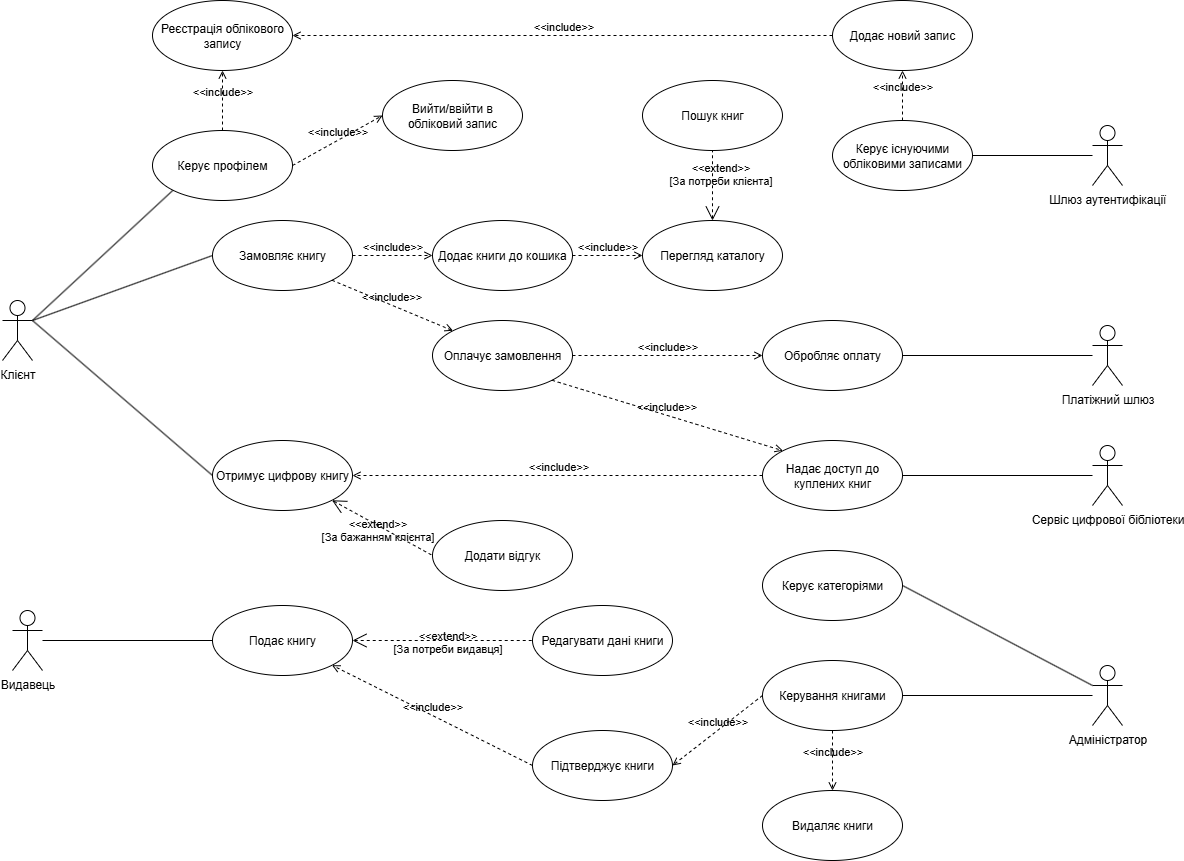

The diagram above was exported from draw.io. Its source (the exported page's mxGraphModel, read from the mxfile embedded in the PNG):
<mxGraphModel dx="2158" dy="2993" grid="1" gridSize="10" guides="1" tooltips="1" connect="1" arrows="1" fold="1" page="1" pageScale="1" pageWidth="850" pageHeight="1100" math="0" shadow="0">
  <root>
    <mxCell id="0" />
    <mxCell id="1" parent="0" />
    <mxCell id="twf9IwWUZ9aiVdwsOqIf-1" value="Реєстрація облікового запису" style="ellipse;whiteSpace=wrap;html=1;" parent="1" vertex="1">
      <mxGeometry x="110" y="-1080" width="140" height="70" as="geometry" />
    </mxCell>
    <mxCell id="AXd0OOYE8Sb2BsoKkWfM-6" style="rounded=0;orthogonalLoop=1;jettySize=auto;html=1;exitX=1;exitY=0.3333333333333333;exitDx=0;exitDy=0;exitPerimeter=0;entryX=0;entryY=1;entryDx=0;entryDy=0;endArrow=none;endFill=0;" parent="1" source="twf9IwWUZ9aiVdwsOqIf-2" target="twf9IwWUZ9aiVdwsOqIf-12" edge="1">
      <mxGeometry relative="1" as="geometry" />
    </mxCell>
    <mxCell id="twf9IwWUZ9aiVdwsOqIf-2" value="Клієнт" style="shape=umlActor;html=1;verticalLabelPosition=bottom;verticalAlign=top;align=center;" parent="1" vertex="1">
      <mxGeometry x="-40" y="-780" width="30" height="60" as="geometry" />
    </mxCell>
    <mxCell id="AXd0OOYE8Sb2BsoKkWfM-26" style="rounded=0;orthogonalLoop=1;jettySize=auto;html=1;entryX=0;entryY=0.5;entryDx=0;entryDy=0;endArrow=none;endFill=0;" parent="1" source="twf9IwWUZ9aiVdwsOqIf-5" target="twf9IwWUZ9aiVdwsOqIf-17" edge="1">
      <mxGeometry relative="1" as="geometry">
        <mxPoint x="70" y="-440" as="sourcePoint" />
      </mxGeometry>
    </mxCell>
    <mxCell id="twf9IwWUZ9aiVdwsOqIf-5" value="Видавець" style="shape=umlActor;html=1;verticalLabelPosition=bottom;verticalAlign=top;align=center;" parent="1" vertex="1">
      <mxGeometry x="-30" y="-470" width="30" height="60" as="geometry" />
    </mxCell>
    <mxCell id="AXd0OOYE8Sb2BsoKkWfM-29" style="rounded=0;orthogonalLoop=1;jettySize=auto;html=1;entryX=1;entryY=0.5;entryDx=0;entryDy=0;endArrow=none;endFill=0;" parent="1" target="twf9IwWUZ9aiVdwsOqIf-23" edge="1">
      <mxGeometry relative="1" as="geometry">
        <mxPoint x="1050" y="-385" as="sourcePoint" />
      </mxGeometry>
    </mxCell>
    <mxCell id="twf9IwWUZ9aiVdwsOqIf-6" value="Адміністратор" style="shape=umlActor;html=1;verticalLabelPosition=bottom;verticalAlign=top;align=center;" parent="1" vertex="1">
      <mxGeometry x="1050" y="-415" width="30" height="60" as="geometry" />
    </mxCell>
    <mxCell id="AXd0OOYE8Sb2BsoKkWfM-19" style="rounded=0;orthogonalLoop=1;jettySize=auto;html=1;entryX=1;entryY=0.5;entryDx=0;entryDy=0;endArrow=none;endFill=0;" parent="1" source="twf9IwWUZ9aiVdwsOqIf-8" target="twf9IwWUZ9aiVdwsOqIf-25" edge="1">
      <mxGeometry relative="1" as="geometry" />
    </mxCell>
    <mxCell id="twf9IwWUZ9aiVdwsOqIf-8" value="Платіжний шлюз" style="shape=umlActor;html=1;verticalLabelPosition=bottom;verticalAlign=top;align=center;" parent="1" vertex="1">
      <mxGeometry x="1050" y="-755" width="30" height="60" as="geometry" />
    </mxCell>
    <mxCell id="AXd0OOYE8Sb2BsoKkWfM-21" style="rounded=0;orthogonalLoop=1;jettySize=auto;html=1;entryX=1;entryY=0.5;entryDx=0;entryDy=0;endArrow=none;endFill=0;" parent="1" source="twf9IwWUZ9aiVdwsOqIf-10" target="twf9IwWUZ9aiVdwsOqIf-27" edge="1">
      <mxGeometry relative="1" as="geometry" />
    </mxCell>
    <mxCell id="twf9IwWUZ9aiVdwsOqIf-10" value="Сервіс цифрової бібліотеки" style="shape=umlActor;html=1;verticalLabelPosition=bottom;verticalAlign=top;align=center;" parent="1" vertex="1">
      <mxGeometry x="1050" y="-635" width="30" height="60" as="geometry" />
    </mxCell>
    <mxCell id="twf9IwWUZ9aiVdwsOqIf-11" value="Вийти/ввійти в обліковий запис" style="ellipse;whiteSpace=wrap;html=1;" parent="1" vertex="1">
      <mxGeometry x="340" y="-1000" width="140" height="70" as="geometry" />
    </mxCell>
    <mxCell id="twf9IwWUZ9aiVdwsOqIf-12" value="Керує профілем" style="ellipse;whiteSpace=wrap;html=1;" parent="1" vertex="1">
      <mxGeometry x="110" y="-950" width="140" height="70" as="geometry" />
    </mxCell>
    <mxCell id="twf9IwWUZ9aiVdwsOqIf-13" value="Додає книги до кошика" style="ellipse;whiteSpace=wrap;html=1;" parent="1" vertex="1">
      <mxGeometry x="390" y="-860" width="140" height="70" as="geometry" />
    </mxCell>
    <mxCell id="twf9IwWUZ9aiVdwsOqIf-14" value="Отримує цифрову книгу" style="ellipse;whiteSpace=wrap;html=1;" parent="1" vertex="1">
      <mxGeometry x="170" y="-640" width="140" height="70" as="geometry" />
    </mxCell>
    <mxCell id="twf9IwWUZ9aiVdwsOqIf-15" value="Додати відгук" style="ellipse;whiteSpace=wrap;html=1;" parent="1" vertex="1">
      <mxGeometry x="390" y="-560" width="140" height="70" as="geometry" />
    </mxCell>
    <mxCell id="twf9IwWUZ9aiVdwsOqIf-17" value="Подає книгу" style="ellipse;whiteSpace=wrap;html=1;" parent="1" vertex="1">
      <mxGeometry x="170" y="-475" width="140" height="70" as="geometry" />
    </mxCell>
    <mxCell id="twf9IwWUZ9aiVdwsOqIf-18" value="Перегляд каталогу" style="ellipse;whiteSpace=wrap;html=1;" parent="1" vertex="1">
      <mxGeometry x="600" y="-860" width="140" height="70" as="geometry" />
    </mxCell>
    <mxCell id="twf9IwWUZ9aiVdwsOqIf-19" value="Оплачує замовлення" style="ellipse;whiteSpace=wrap;html=1;" parent="1" vertex="1">
      <mxGeometry x="390" y="-760" width="140" height="70" as="geometry" />
    </mxCell>
    <mxCell id="twf9IwWUZ9aiVdwsOqIf-20" value="Редагувати дані книги" style="ellipse;whiteSpace=wrap;html=1;" parent="1" vertex="1">
      <mxGeometry x="490" y="-475" width="140" height="70" as="geometry" />
    </mxCell>
    <mxCell id="twf9IwWUZ9aiVdwsOqIf-23" value="Керування книгами" style="ellipse;whiteSpace=wrap;html=1;" parent="1" vertex="1">
      <mxGeometry x="720" y="-420" width="140" height="70" as="geometry" />
    </mxCell>
    <mxCell id="twf9IwWUZ9aiVdwsOqIf-25" value="Обробляє оплату" style="ellipse;whiteSpace=wrap;html=1;" parent="1" vertex="1">
      <mxGeometry x="720" y="-760" width="140" height="70" as="geometry" />
    </mxCell>
    <mxCell id="twf9IwWUZ9aiVdwsOqIf-27" value="Надає доступ до куплених книг" style="ellipse;whiteSpace=wrap;html=1;" parent="1" vertex="1">
      <mxGeometry x="720" y="-640" width="140" height="70" as="geometry" />
    </mxCell>
    <mxCell id="AXd0OOYE8Sb2BsoKkWfM-2" value="&amp;lt;&amp;lt;include&amp;gt;&amp;gt;" style="edgeStyle=none;html=1;endArrow=open;verticalAlign=bottom;dashed=1;labelBackgroundColor=none;rounded=0;exitX=0.5;exitY=0;exitDx=0;exitDy=0;entryX=0.5;entryY=1;entryDx=0;entryDy=0;" parent="1" source="twf9IwWUZ9aiVdwsOqIf-12" target="twf9IwWUZ9aiVdwsOqIf-1" edge="1">
      <mxGeometry width="160" relative="1" as="geometry">
        <mxPoint x="320" y="-690" as="sourcePoint" />
        <mxPoint x="480" y="-690" as="targetPoint" />
      </mxGeometry>
    </mxCell>
    <mxCell id="AXd0OOYE8Sb2BsoKkWfM-3" value="&amp;lt;&amp;lt;include&amp;gt;&amp;gt;" style="edgeStyle=none;html=1;endArrow=open;verticalAlign=bottom;dashed=1;labelBackgroundColor=none;rounded=0;exitX=1;exitY=0.5;exitDx=0;exitDy=0;entryX=0;entryY=0.5;entryDx=0;entryDy=0;" parent="1" source="twf9IwWUZ9aiVdwsOqIf-12" target="twf9IwWUZ9aiVdwsOqIf-11" edge="1">
      <mxGeometry x="-0.0041" width="160" relative="1" as="geometry">
        <mxPoint x="270" y="-640" as="sourcePoint" />
        <mxPoint x="346" y="-740" as="targetPoint" />
        <mxPoint as="offset" />
      </mxGeometry>
    </mxCell>
    <mxCell id="AXd0OOYE8Sb2BsoKkWfM-5" value="Замовляє книгу" style="ellipse;whiteSpace=wrap;html=1;" parent="1" vertex="1">
      <mxGeometry x="170" y="-860" width="140" height="70" as="geometry" />
    </mxCell>
    <mxCell id="AXd0OOYE8Sb2BsoKkWfM-7" style="rounded=0;orthogonalLoop=1;jettySize=auto;html=1;exitX=1;exitY=0.3333333333333333;exitDx=0;exitDy=0;exitPerimeter=0;entryX=0;entryY=0.5;entryDx=0;entryDy=0;endArrow=none;endFill=0;" parent="1" source="twf9IwWUZ9aiVdwsOqIf-2" target="AXd0OOYE8Sb2BsoKkWfM-5" edge="1">
      <mxGeometry relative="1" as="geometry">
        <mxPoint x="110" y="-595" as="sourcePoint" />
        <mxPoint x="210" y="-650" as="targetPoint" />
      </mxGeometry>
    </mxCell>
    <mxCell id="AXd0OOYE8Sb2BsoKkWfM-8" style="rounded=0;orthogonalLoop=1;jettySize=auto;html=1;exitX=1;exitY=0.3333333333333333;exitDx=0;exitDy=0;exitPerimeter=0;entryX=0;entryY=0.5;entryDx=0;entryDy=0;endArrow=none;endFill=0;" parent="1" source="twf9IwWUZ9aiVdwsOqIf-2" target="twf9IwWUZ9aiVdwsOqIf-14" edge="1">
      <mxGeometry relative="1" as="geometry">
        <mxPoint x="100" y="-610" as="sourcePoint" />
        <mxPoint x="200" y="-575" as="targetPoint" />
      </mxGeometry>
    </mxCell>
    <mxCell id="AXd0OOYE8Sb2BsoKkWfM-9" value="&amp;lt;&amp;lt;extend&amp;gt;&amp;gt;&lt;br&gt;[За бажанням клієнта]" style="edgeStyle=none;html=1;startArrow=open;endArrow=none;startSize=12;verticalAlign=bottom;dashed=1;labelBackgroundColor=none;rounded=0;entryX=0;entryY=0.5;entryDx=0;entryDy=0;exitX=1;exitY=1;exitDx=0;exitDy=0;" parent="1" source="twf9IwWUZ9aiVdwsOqIf-14" target="twf9IwWUZ9aiVdwsOqIf-15" edge="1">
      <mxGeometry x="0.0759" y="-18" width="160" relative="1" as="geometry">
        <mxPoint x="520" y="550" as="sourcePoint" />
        <mxPoint x="680" y="550" as="targetPoint" />
        <mxPoint as="offset" />
      </mxGeometry>
    </mxCell>
    <mxCell id="AXd0OOYE8Sb2BsoKkWfM-11" value="&amp;lt;&amp;lt;extend&amp;gt;&amp;gt;&lt;br&gt;[За потреби клієнта]" style="edgeStyle=none;html=1;startArrow=open;endArrow=none;startSize=12;verticalAlign=bottom;dashed=1;labelBackgroundColor=none;rounded=0;exitX=0.5;exitY=0;exitDx=0;exitDy=0;entryX=0.5;entryY=1;entryDx=0;entryDy=0;" parent="1" source="twf9IwWUZ9aiVdwsOqIf-18" target="AXd0OOYE8Sb2BsoKkWfM-12" edge="1">
      <mxGeometry x="-0.1184" y="-8" width="160" relative="1" as="geometry">
        <mxPoint x="320" y="-450" as="sourcePoint" />
        <mxPoint x="740" y="-560" as="targetPoint" />
        <mxPoint as="offset" />
      </mxGeometry>
    </mxCell>
    <mxCell id="AXd0OOYE8Sb2BsoKkWfM-12" value="Пошук книг" style="ellipse;whiteSpace=wrap;html=1;" parent="1" vertex="1">
      <mxGeometry x="600" y="-1000" width="140" height="70" as="geometry" />
    </mxCell>
    <mxCell id="AXd0OOYE8Sb2BsoKkWfM-15" value="&amp;lt;&amp;lt;include&amp;gt;&amp;gt;" style="edgeStyle=none;html=1;endArrow=open;verticalAlign=bottom;dashed=1;labelBackgroundColor=none;rounded=0;exitX=1;exitY=0.5;exitDx=0;exitDy=0;entryX=0;entryY=0.5;entryDx=0;entryDy=0;" parent="1" source="twf9IwWUZ9aiVdwsOqIf-19" target="twf9IwWUZ9aiVdwsOqIf-25" edge="1">
      <mxGeometry x="-0.0041" width="160" relative="1" as="geometry">
        <mxPoint x="360" y="-870" as="sourcePoint" />
        <mxPoint x="460" y="-900" as="targetPoint" />
        <mxPoint as="offset" />
      </mxGeometry>
    </mxCell>
    <mxCell id="AXd0OOYE8Sb2BsoKkWfM-17" value="&amp;lt;&amp;lt;include&amp;gt;&amp;gt;" style="edgeStyle=none;html=1;endArrow=open;verticalAlign=bottom;dashed=1;labelBackgroundColor=none;rounded=0;exitX=1;exitY=0.5;exitDx=0;exitDy=0;entryX=0;entryY=0.5;entryDx=0;entryDy=0;" parent="1" source="twf9IwWUZ9aiVdwsOqIf-13" target="twf9IwWUZ9aiVdwsOqIf-18" edge="1">
      <mxGeometry x="-0.0041" width="160" relative="1" as="geometry">
        <mxPoint x="320" y="-630" as="sourcePoint" />
        <mxPoint x="530" y="-840" as="targetPoint" />
        <mxPoint as="offset" />
      </mxGeometry>
    </mxCell>
    <mxCell id="AXd0OOYE8Sb2BsoKkWfM-18" value="&amp;lt;&amp;lt;include&amp;gt;&amp;gt;" style="edgeStyle=none;html=1;endArrow=open;verticalAlign=bottom;dashed=1;labelBackgroundColor=none;rounded=0;exitX=1;exitY=1;exitDx=0;exitDy=0;entryX=0;entryY=0;entryDx=0;entryDy=0;" parent="1" source="AXd0OOYE8Sb2BsoKkWfM-5" target="twf9IwWUZ9aiVdwsOqIf-19" edge="1">
      <mxGeometry x="-0.0041" width="160" relative="1" as="geometry">
        <mxPoint x="370" y="-1100" as="sourcePoint" />
        <mxPoint x="441" y="-1045" as="targetPoint" />
        <mxPoint as="offset" />
      </mxGeometry>
    </mxCell>
    <mxCell id="AXd0OOYE8Sb2BsoKkWfM-27" value="&amp;lt;&amp;lt;extend&amp;gt;&amp;gt;&lt;br&gt;[За потреби видавця]" style="edgeStyle=none;html=1;startArrow=open;endArrow=none;startSize=12;verticalAlign=bottom;dashed=1;labelBackgroundColor=none;rounded=0;entryX=0;entryY=0.5;entryDx=0;entryDy=0;exitX=1;exitY=0.5;exitDx=0;exitDy=0;" parent="1" source="twf9IwWUZ9aiVdwsOqIf-17" target="twf9IwWUZ9aiVdwsOqIf-20" edge="1">
      <mxGeometry x="0.0575" y="-17" width="160" relative="1" as="geometry">
        <mxPoint x="320" y="-540" as="sourcePoint" />
        <mxPoint x="431" y="-475" as="targetPoint" />
        <mxPoint as="offset" />
      </mxGeometry>
    </mxCell>
    <mxCell id="AXd0OOYE8Sb2BsoKkWfM-35" value="Підтверджує книги" style="ellipse;whiteSpace=wrap;html=1;" parent="1" vertex="1">
      <mxGeometry x="490" y="-350" width="140" height="70" as="geometry" />
    </mxCell>
    <mxCell id="AXd0OOYE8Sb2BsoKkWfM-36" value="Видаляє книги" style="ellipse;whiteSpace=wrap;html=1;" parent="1" vertex="1">
      <mxGeometry x="720" y="-290" width="140" height="70" as="geometry" />
    </mxCell>
    <mxCell id="AXd0OOYE8Sb2BsoKkWfM-37" value="Керує категоріями" style="ellipse;whiteSpace=wrap;html=1;" parent="1" vertex="1">
      <mxGeometry x="720" y="-530" width="140" height="70" as="geometry" />
    </mxCell>
    <mxCell id="AXd0OOYE8Sb2BsoKkWfM-38" value="&amp;lt;&amp;lt;include&amp;gt;&amp;gt;" style="edgeStyle=none;html=1;endArrow=open;verticalAlign=bottom;dashed=1;labelBackgroundColor=none;rounded=0;exitX=0;exitY=0.5;exitDx=0;exitDy=0;entryX=1;entryY=0.5;entryDx=0;entryDy=0;" parent="1" source="twf9IwWUZ9aiVdwsOqIf-23" target="AXd0OOYE8Sb2BsoKkWfM-35" edge="1">
      <mxGeometry x="-0.0041" width="160" relative="1" as="geometry">
        <mxPoint x="650" y="-120" as="sourcePoint" />
        <mxPoint x="840" y="-65" as="targetPoint" />
        <mxPoint as="offset" />
      </mxGeometry>
    </mxCell>
    <mxCell id="AXd0OOYE8Sb2BsoKkWfM-39" value="&amp;lt;&amp;lt;include&amp;gt;&amp;gt;" style="edgeStyle=none;html=1;endArrow=open;verticalAlign=bottom;dashed=1;labelBackgroundColor=none;rounded=0;exitX=0.5;exitY=1;exitDx=0;exitDy=0;entryX=0.5;entryY=0;entryDx=0;entryDy=0;" parent="1" source="twf9IwWUZ9aiVdwsOqIf-23" target="AXd0OOYE8Sb2BsoKkWfM-36" edge="1">
      <mxGeometry x="-0.0041" width="160" relative="1" as="geometry">
        <mxPoint x="610" y="-40" as="sourcePoint" />
        <mxPoint x="720" y="20" as="targetPoint" />
        <mxPoint as="offset" />
      </mxGeometry>
    </mxCell>
    <mxCell id="d8rtKOvxy6KUa1lXJKoe-1" value="&amp;lt;&amp;lt;include&amp;gt;&amp;gt;" style="edgeStyle=none;html=1;endArrow=open;verticalAlign=bottom;dashed=1;labelBackgroundColor=none;rounded=0;exitX=1;exitY=0.5;exitDx=0;exitDy=0;entryX=0;entryY=0.5;entryDx=0;entryDy=0;" edge="1" parent="1" source="AXd0OOYE8Sb2BsoKkWfM-5" target="twf9IwWUZ9aiVdwsOqIf-13">
      <mxGeometry x="-0.0041" width="160" relative="1" as="geometry">
        <mxPoint x="490" y="-760" as="sourcePoint" />
        <mxPoint x="520" y="-800" as="targetPoint" />
        <mxPoint as="offset" />
      </mxGeometry>
    </mxCell>
    <mxCell id="d8rtKOvxy6KUa1lXJKoe-3" value="&amp;lt;&amp;lt;include&amp;gt;&amp;gt;" style="edgeStyle=none;html=1;endArrow=open;verticalAlign=bottom;dashed=1;labelBackgroundColor=none;rounded=0;exitX=0;exitY=0.5;exitDx=0;exitDy=0;entryX=1;entryY=0.5;entryDx=0;entryDy=0;" edge="1" parent="1" source="twf9IwWUZ9aiVdwsOqIf-27" target="twf9IwWUZ9aiVdwsOqIf-14">
      <mxGeometry x="-0.0065" width="160" relative="1" as="geometry">
        <mxPoint x="590" y="-690" as="sourcePoint" />
        <mxPoint x="970" y="-675" as="targetPoint" />
        <mxPoint as="offset" />
      </mxGeometry>
    </mxCell>
    <mxCell id="d8rtKOvxy6KUa1lXJKoe-5" value="&amp;lt;&amp;lt;include&amp;gt;&amp;gt;" style="edgeStyle=none;html=1;endArrow=open;verticalAlign=bottom;dashed=1;labelBackgroundColor=none;rounded=0;exitX=1;exitY=1;exitDx=0;exitDy=0;entryX=0;entryY=0;entryDx=0;entryDy=0;" edge="1" parent="1" source="twf9IwWUZ9aiVdwsOqIf-19" target="twf9IwWUZ9aiVdwsOqIf-27">
      <mxGeometry x="-0.0041" width="160" relative="1" as="geometry">
        <mxPoint x="1070" y="-560" as="sourcePoint" />
        <mxPoint x="660" y="-570" as="targetPoint" />
        <mxPoint as="offset" />
      </mxGeometry>
    </mxCell>
    <mxCell id="d8rtKOvxy6KUa1lXJKoe-9" value="Шлюз аутентифікації" style="shape=umlActor;html=1;verticalLabelPosition=bottom;verticalAlign=top;align=center;" vertex="1" parent="1">
      <mxGeometry x="1050" y="-955" width="30" height="60" as="geometry" />
    </mxCell>
    <mxCell id="d8rtKOvxy6KUa1lXJKoe-15" style="edgeStyle=orthogonalEdgeStyle;rounded=0;orthogonalLoop=1;jettySize=auto;html=1;exitX=1;exitY=0.5;exitDx=0;exitDy=0;endArrow=none;endFill=0;" edge="1" parent="1" source="d8rtKOvxy6KUa1lXJKoe-10" target="d8rtKOvxy6KUa1lXJKoe-9">
      <mxGeometry relative="1" as="geometry" />
    </mxCell>
    <mxCell id="d8rtKOvxy6KUa1lXJKoe-10" value="Керує існуючими обліковими записами" style="ellipse;whiteSpace=wrap;html=1;" vertex="1" parent="1">
      <mxGeometry x="790" y="-960" width="140" height="70" as="geometry" />
    </mxCell>
    <mxCell id="d8rtKOvxy6KUa1lXJKoe-11" value="Додає новий запис" style="ellipse;whiteSpace=wrap;html=1;" vertex="1" parent="1">
      <mxGeometry x="790" y="-1080" width="140" height="70" as="geometry" />
    </mxCell>
    <mxCell id="d8rtKOvxy6KUa1lXJKoe-13" value="&amp;lt;&amp;lt;include&amp;gt;&amp;gt;" style="edgeStyle=none;html=1;endArrow=open;verticalAlign=bottom;dashed=1;labelBackgroundColor=none;rounded=0;exitX=0.5;exitY=0;exitDx=0;exitDy=0;entryX=0.5;entryY=1;entryDx=0;entryDy=0;" edge="1" parent="1" source="d8rtKOvxy6KUa1lXJKoe-10" target="d8rtKOvxy6KUa1lXJKoe-11">
      <mxGeometry x="-0.0041" width="160" relative="1" as="geometry">
        <mxPoint x="660" y="-730" as="sourcePoint" />
        <mxPoint x="850" y="-730" as="targetPoint" />
        <mxPoint as="offset" />
      </mxGeometry>
    </mxCell>
    <mxCell id="d8rtKOvxy6KUa1lXJKoe-14" value="&amp;lt;&amp;lt;include&amp;gt;&amp;gt;" style="edgeStyle=none;html=1;endArrow=open;verticalAlign=bottom;dashed=1;labelBackgroundColor=none;rounded=0;exitX=0;exitY=0.5;exitDx=0;exitDy=0;entryX=1;entryY=0.5;entryDx=0;entryDy=0;" edge="1" parent="1" source="d8rtKOvxy6KUa1lXJKoe-11" target="twf9IwWUZ9aiVdwsOqIf-1">
      <mxGeometry x="-0.0041" width="160" relative="1" as="geometry">
        <mxPoint x="1380" y="-894" as="sourcePoint" />
        <mxPoint x="1300" y="-930" as="targetPoint" />
        <mxPoint as="offset" />
      </mxGeometry>
    </mxCell>
    <mxCell id="d8rtKOvxy6KUa1lXJKoe-18" style="rounded=0;orthogonalLoop=1;jettySize=auto;html=1;entryX=1;entryY=0.5;entryDx=0;entryDy=0;endArrow=none;endFill=0;exitX=0;exitY=0.3333333333333333;exitDx=0;exitDy=0;exitPerimeter=0;" edge="1" parent="1" source="twf9IwWUZ9aiVdwsOqIf-6" target="AXd0OOYE8Sb2BsoKkWfM-37">
      <mxGeometry relative="1" as="geometry">
        <mxPoint x="1040" y="-380" as="sourcePoint" />
        <mxPoint x="960" y="-390" as="targetPoint" />
      </mxGeometry>
    </mxCell>
    <mxCell id="d8rtKOvxy6KUa1lXJKoe-19" value="&amp;lt;&amp;lt;include&amp;gt;&amp;gt;" style="edgeStyle=none;html=1;endArrow=open;verticalAlign=bottom;dashed=1;labelBackgroundColor=none;rounded=0;exitX=0;exitY=0.5;exitDx=0;exitDy=0;entryX=1;entryY=1;entryDx=0;entryDy=0;" edge="1" parent="1" source="AXd0OOYE8Sb2BsoKkWfM-35" target="twf9IwWUZ9aiVdwsOqIf-17">
      <mxGeometry x="-0.0041" width="160" relative="1" as="geometry">
        <mxPoint x="780" y="-290" as="sourcePoint" />
        <mxPoint x="690" y="-220" as="targetPoint" />
        <mxPoint as="offset" />
      </mxGeometry>
    </mxCell>
  </root>
</mxGraphModel>